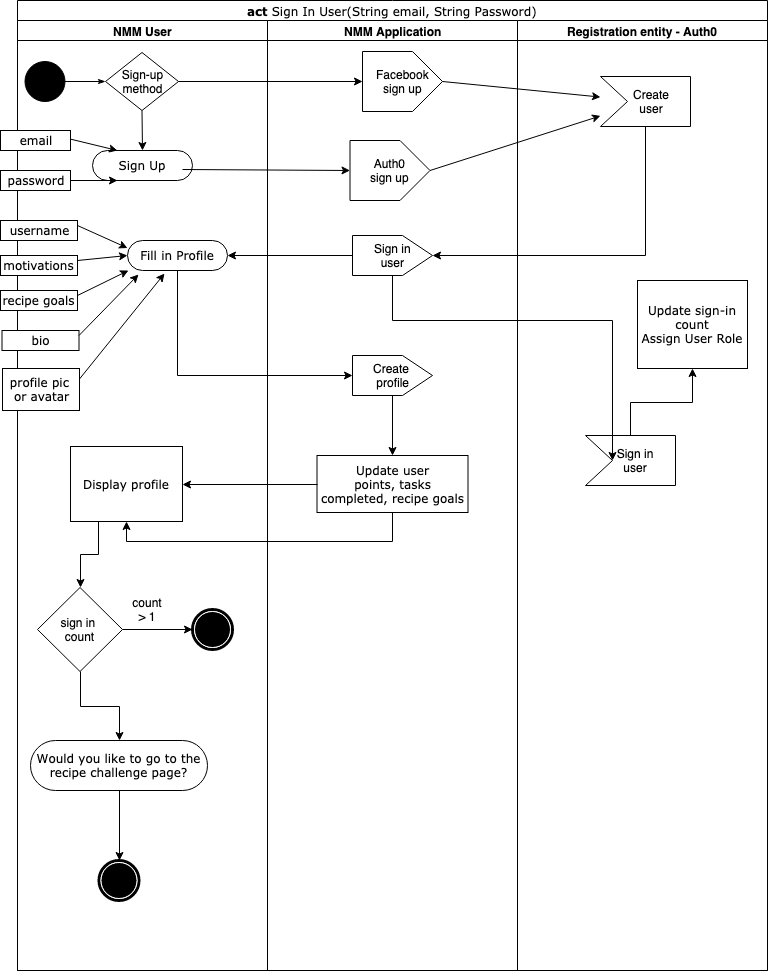

The diagram above was exported from draw.io. Its source (the exported page's mxGraphModel, read from the mxfile embedded in the PNG):
<mxGraphModel dx="932" dy="1766" grid="1" gridSize="10" guides="1" tooltips="1" connect="1" arrows="1" fold="1" page="1" pageScale="1" pageWidth="850" pageHeight="1100" background="#ffffff" math="0" shadow="0">
  <root>
    <mxCell id="0" />
    <mxCell id="1" parent="0" />
    <mxCell id="1c1d494c118603dd-1" value="act &lt;span style=&quot;font-weight: normal&quot;&gt;Sign In&lt;/span&gt;&lt;span style=&quot;font-weight: normal&quot;&gt;&amp;nbsp;User(String email, String Password)&lt;/span&gt;" style="swimlane;html=1;childLayout=stackLayout;startSize=20;rounded=0;shadow=0;comic=0;labelBackgroundColor=none;strokeColor=#000000;strokeWidth=1;fillColor=#ffffff;fontFamily=Verdana;fontSize=12;fontColor=#000000;align=center;" parent="1" vertex="1">
      <mxGeometry x="40" y="-30" width="750" height="970" as="geometry">
        <mxRectangle x="40" y="-40" width="60" height="20" as="alternateBounds" />
      </mxGeometry>
    </mxCell>
    <mxCell id="1c1d494c118603dd-2" value="NMM User" style="swimlane;html=1;startSize=20;" parent="1c1d494c118603dd-1" vertex="1">
      <mxGeometry y="20" width="250" height="950" as="geometry" />
    </mxCell>
    <mxCell id="60571a20871a0731-4" value="" style="ellipse;whiteSpace=wrap;html=1;rounded=0;shadow=0;comic=0;labelBackgroundColor=none;strokeColor=#000000;strokeWidth=1;fillColor=#000000;fontFamily=Verdana;fontSize=12;fontColor=#000000;align=center;" parent="1c1d494c118603dd-2" vertex="1">
      <mxGeometry x="7.5" y="41" width="40" height="40" as="geometry" />
    </mxCell>
    <mxCell id="sWr72v-o-AeBQSCPDp_C-7" value="Sign-up&lt;br&gt;method" style="rhombus;whiteSpace=wrap;html=1;" parent="1c1d494c118603dd-2" vertex="1">
      <mxGeometry x="88" y="32" width="73" height="58" as="geometry" />
    </mxCell>
    <mxCell id="1c1d494c118603dd-27" style="edgeStyle=orthogonalEdgeStyle;rounded=0;html=1;labelBackgroundColor=none;startArrow=none;startFill=0;startSize=5;endArrow=classicThin;endFill=1;endSize=5;jettySize=auto;orthogonalLoop=1;strokeColor=#000000;strokeWidth=1;fontFamily=Verdana;fontSize=12;fontColor=#000000;" parent="1c1d494c118603dd-2" source="60571a20871a0731-4" target="sWr72v-o-AeBQSCPDp_C-7" edge="1">
      <mxGeometry relative="1" as="geometry">
        <mxPoint x="120" y="140" as="targetPoint" />
      </mxGeometry>
    </mxCell>
    <mxCell id="sWr72v-o-AeBQSCPDp_C-6" value="" style="endArrow=classic;html=1;exitX=0.5;exitY=1;exitDx=0;exitDy=0;entryX=0.5;entryY=0;entryDx=0;entryDy=0;" parent="1c1d494c118603dd-2" source="sWr72v-o-AeBQSCPDp_C-7" target="60571a20871a0731-8" edge="1">
      <mxGeometry width="50" height="50" relative="1" as="geometry">
        <mxPoint x="87.5" y="100" as="sourcePoint" />
        <mxPoint x="60" y="130" as="targetPoint" />
      </mxGeometry>
    </mxCell>
    <mxCell id="60571a20871a0731-8" value="Sign Up" style="rounded=1;whiteSpace=wrap;html=1;shadow=0;comic=0;labelBackgroundColor=none;strokeColor=#000000;strokeWidth=1;fillColor=#ffffff;fontFamily=Verdana;fontSize=12;fontColor=#000000;align=center;arcSize=50;" parent="1c1d494c118603dd-2" vertex="1">
      <mxGeometry x="75" y="130" width="100" height="30" as="geometry" />
    </mxCell>
    <mxCell id="sWr72v-o-AeBQSCPDp_C-2" value="email" style="rounded=0;whiteSpace=wrap;html=1;shadow=0;comic=0;labelBackgroundColor=none;strokeColor=#000000;strokeWidth=1;fillColor=#ffffff;fontFamily=Verdana;fontSize=12;fontColor=#000000;align=center;arcSize=50;" parent="1c1d494c118603dd-2" vertex="1">
      <mxGeometry x="-17" y="110" width="70" height="20" as="geometry" />
    </mxCell>
    <mxCell id="sWr72v-o-AeBQSCPDp_C-3" value="password" style="rounded=0;whiteSpace=wrap;html=1;shadow=0;comic=0;labelBackgroundColor=none;strokeColor=#000000;strokeWidth=1;fillColor=#ffffff;fontFamily=Verdana;fontSize=12;fontColor=#000000;align=center;arcSize=50;" parent="1c1d494c118603dd-2" vertex="1">
      <mxGeometry x="-17" y="150" width="70" height="20" as="geometry" />
    </mxCell>
    <mxCell id="sWr72v-o-AeBQSCPDp_C-12" value="" style="endArrow=classic;html=1;entryX=0.25;entryY=0;entryDx=0;entryDy=0;" parent="1c1d494c118603dd-2" target="60571a20871a0731-8" edge="1">
      <mxGeometry width="50" height="50" relative="1" as="geometry">
        <mxPoint x="52.5" y="118.5" as="sourcePoint" />
        <mxPoint x="102.5" y="68.5" as="targetPoint" />
      </mxGeometry>
    </mxCell>
    <mxCell id="sWr72v-o-AeBQSCPDp_C-13" value="" style="endArrow=classic;html=1;entryX=0.25;entryY=1;entryDx=0;entryDy=0;exitX=1;exitY=0.5;exitDx=0;exitDy=0;" parent="1c1d494c118603dd-2" source="sWr72v-o-AeBQSCPDp_C-3" target="60571a20871a0731-8" edge="1">
      <mxGeometry width="50" height="50" relative="1" as="geometry">
        <mxPoint x="62.5" y="167.5" as="sourcePoint" />
        <mxPoint x="100" y="179" as="targetPoint" />
      </mxGeometry>
    </mxCell>
    <mxCell id="sWr72v-o-AeBQSCPDp_C-15" value="" style="endArrow=classic;html=1;exitX=1;exitY=0.5;exitDx=0;exitDy=0;entryX=0.5;entryY=1;entryDx=0;entryDy=0;" parent="1c1d494c118603dd-2" target="sWr72v-o-AeBQSCPDp_C-40" edge="1">
      <mxGeometry width="50" height="50" relative="1" as="geometry">
        <mxPoint x="165" y="149" as="sourcePoint" />
        <mxPoint x="325" y="150" as="targetPoint" />
      </mxGeometry>
    </mxCell>
    <mxCell id="sWr72v-o-AeBQSCPDp_C-22" value="Fill in Profile" style="rounded=1;whiteSpace=wrap;html=1;shadow=0;comic=0;labelBackgroundColor=none;strokeColor=#000000;strokeWidth=1;fillColor=#ffffff;fontFamily=Verdana;fontSize=12;fontColor=#000000;align=center;arcSize=50;" parent="1c1d494c118603dd-2" vertex="1">
      <mxGeometry x="110" y="220" width="100" height="30" as="geometry" />
    </mxCell>
    <mxCell id="sWr72v-o-AeBQSCPDp_C-23" value="username" style="rounded=0;whiteSpace=wrap;html=1;shadow=0;comic=0;labelBackgroundColor=none;strokeColor=#000000;strokeWidth=1;fillColor=#ffffff;fontFamily=Verdana;fontSize=12;fontColor=#000000;align=center;arcSize=50;" parent="1c1d494c118603dd-2" vertex="1">
      <mxGeometry x="-17" y="200" width="77" height="20" as="geometry" />
    </mxCell>
    <mxCell id="sWr72v-o-AeBQSCPDp_C-24" value="" style="endArrow=classic;html=1;entryX=0;entryY=0.25;entryDx=0;entryDy=0;exitX=1;exitY=0.25;exitDx=0;exitDy=0;" parent="1c1d494c118603dd-2" source="sWr72v-o-AeBQSCPDp_C-23" target="sWr72v-o-AeBQSCPDp_C-22" edge="1">
      <mxGeometry width="50" height="50" relative="1" as="geometry">
        <mxPoint x="50" y="223.5" as="sourcePoint" />
        <mxPoint x="87.5" y="235" as="targetPoint" />
      </mxGeometry>
    </mxCell>
    <mxCell id="sWr72v-o-AeBQSCPDp_C-25" value="motivations" style="rounded=0;whiteSpace=wrap;html=1;shadow=0;comic=0;labelBackgroundColor=none;strokeColor=#000000;strokeWidth=1;fillColor=#ffffff;fontFamily=Verdana;fontSize=12;fontColor=#000000;align=center;arcSize=50;" parent="1c1d494c118603dd-2" vertex="1">
      <mxGeometry x="-17" y="235" width="77" height="20" as="geometry" />
    </mxCell>
    <mxCell id="sWr72v-o-AeBQSCPDp_C-26" value="" style="endArrow=classic;html=1;entryX=0;entryY=0.5;entryDx=0;entryDy=0;exitX=1;exitY=0.25;exitDx=0;exitDy=0;" parent="1c1d494c118603dd-2" source="sWr72v-o-AeBQSCPDp_C-25" target="sWr72v-o-AeBQSCPDp_C-22" edge="1">
      <mxGeometry width="50" height="50" relative="1" as="geometry">
        <mxPoint x="11" y="268.5" as="sourcePoint" />
        <mxPoint x="111" y="262.5" as="targetPoint" />
      </mxGeometry>
    </mxCell>
    <mxCell id="sWr72v-o-AeBQSCPDp_C-27" value="recipe goals" style="rounded=0;whiteSpace=wrap;html=1;shadow=0;comic=0;labelBackgroundColor=none;strokeColor=#000000;strokeWidth=1;fillColor=#ffffff;fontFamily=Verdana;fontSize=12;fontColor=#000000;align=center;arcSize=50;" parent="1c1d494c118603dd-2" vertex="1">
      <mxGeometry x="-17" y="270" width="77" height="20" as="geometry" />
    </mxCell>
    <mxCell id="sWr72v-o-AeBQSCPDp_C-28" value="" style="endArrow=classic;html=1;entryX=0.01;entryY=1;entryDx=0;entryDy=0;exitX=1;exitY=0.25;exitDx=0;exitDy=0;entryPerimeter=0;" parent="1c1d494c118603dd-2" source="sWr72v-o-AeBQSCPDp_C-27" target="sWr72v-o-AeBQSCPDp_C-22" edge="1">
      <mxGeometry width="50" height="50" relative="1" as="geometry">
        <mxPoint x="-29" y="313.5" as="sourcePoint" />
        <mxPoint x="110" y="270" as="targetPoint" />
      </mxGeometry>
    </mxCell>
    <mxCell id="sWr72v-o-AeBQSCPDp_C-29" value="bio" style="rounded=0;whiteSpace=wrap;html=1;shadow=0;comic=0;labelBackgroundColor=none;strokeColor=#000000;strokeWidth=1;fillColor=#ffffff;fontFamily=Verdana;fontSize=12;fontColor=#000000;align=center;arcSize=50;" parent="1c1d494c118603dd-2" vertex="1">
      <mxGeometry x="-15.5" y="310" width="77" height="20" as="geometry" />
    </mxCell>
    <mxCell id="sWr72v-o-AeBQSCPDp_C-30" value="" style="endArrow=classic;html=1;entryX=0.11;entryY=1.133;entryDx=0;entryDy=0;exitX=1;exitY=0.25;exitDx=0;exitDy=0;entryPerimeter=0;" parent="1c1d494c118603dd-2" source="sWr72v-o-AeBQSCPDp_C-29" target="sWr72v-o-AeBQSCPDp_C-22" edge="1">
      <mxGeometry width="50" height="50" relative="1" as="geometry">
        <mxPoint x="-67.5" y="363.5" as="sourcePoint" />
        <mxPoint x="112.5" y="290" as="targetPoint" />
      </mxGeometry>
    </mxCell>
    <mxCell id="sWr72v-o-AeBQSCPDp_C-31" value="profile pic&amp;nbsp;&lt;br&gt;or avatar" style="rounded=0;whiteSpace=wrap;html=1;shadow=0;comic=0;labelBackgroundColor=none;strokeColor=#000000;strokeWidth=1;fillColor=#ffffff;fontFamily=Verdana;fontSize=12;fontColor=#000000;align=center;arcSize=50;" parent="1c1d494c118603dd-2" vertex="1">
      <mxGeometry x="-15" y="348" width="77" height="42" as="geometry" />
    </mxCell>
    <mxCell id="sWr72v-o-AeBQSCPDp_C-32" value="" style="endArrow=classic;html=1;entryX=0.37;entryY=1.1;entryDx=0;entryDy=0;exitX=1;exitY=0.25;exitDx=0;exitDy=0;entryPerimeter=0;" parent="1c1d494c118603dd-2" source="sWr72v-o-AeBQSCPDp_C-31" target="sWr72v-o-AeBQSCPDp_C-22" edge="1">
      <mxGeometry width="50" height="50" relative="1" as="geometry">
        <mxPoint x="-107.5" y="411.5" as="sourcePoint" />
        <mxPoint x="121" y="291.99" as="targetPoint" />
      </mxGeometry>
    </mxCell>
    <mxCell id="sWr72v-o-AeBQSCPDp_C-63" style="edgeStyle=orthogonalEdgeStyle;rounded=0;orthogonalLoop=1;jettySize=auto;html=1;exitX=0.25;exitY=1;exitDx=0;exitDy=0;entryX=0.5;entryY=0;entryDx=0;entryDy=0;" parent="1c1d494c118603dd-2" source="sWr72v-o-AeBQSCPDp_C-55" target="sWr72v-o-AeBQSCPDp_C-62" edge="1">
      <mxGeometry relative="1" as="geometry" />
    </mxCell>
    <mxCell id="sWr72v-o-AeBQSCPDp_C-55" value="Display profile" style="rounded=0;whiteSpace=wrap;html=1;shadow=0;comic=0;labelBackgroundColor=none;strokeColor=#000000;strokeWidth=1;fillColor=#ffffff;fontFamily=Verdana;fontSize=12;fontColor=#000000;align=center;arcSize=50;" parent="1c1d494c118603dd-2" vertex="1">
      <mxGeometry x="53" y="426" width="112" height="75" as="geometry" />
    </mxCell>
    <mxCell id="60571a20871a0731-5" value="" style="shape=mxgraph.bpmn.shape;html=1;verticalLabelPosition=bottom;labelBackgroundColor=#ffffff;verticalAlign=top;perimeter=ellipsePerimeter;outline=end;symbol=terminate;rounded=0;shadow=0;comic=0;strokeColor=#000000;strokeWidth=1;fillColor=#ffffff;fontFamily=Verdana;fontSize=12;fontColor=#000000;align=center;" parent="1c1d494c118603dd-2" vertex="1">
      <mxGeometry x="175" y="589" width="40" height="40" as="geometry" />
    </mxCell>
    <mxCell id="sWr72v-o-AeBQSCPDp_C-66" style="edgeStyle=orthogonalEdgeStyle;rounded=0;orthogonalLoop=1;jettySize=auto;html=1;exitX=1;exitY=0.5;exitDx=0;exitDy=0;entryX=0;entryY=0.5;entryDx=0;entryDy=0;" parent="1c1d494c118603dd-2" source="sWr72v-o-AeBQSCPDp_C-62" target="60571a20871a0731-5" edge="1">
      <mxGeometry relative="1" as="geometry" />
    </mxCell>
    <mxCell id="sWr72v-o-AeBQSCPDp_C-69" style="edgeStyle=orthogonalEdgeStyle;rounded=0;orthogonalLoop=1;jettySize=auto;html=1;exitX=0.5;exitY=1;exitDx=0;exitDy=0;entryX=0.5;entryY=0;entryDx=0;entryDy=0;" parent="1c1d494c118603dd-2" source="sWr72v-o-AeBQSCPDp_C-62" target="sWr72v-o-AeBQSCPDp_C-68" edge="1">
      <mxGeometry relative="1" as="geometry" />
    </mxCell>
    <mxCell id="sWr72v-o-AeBQSCPDp_C-62" value="sign in&amp;nbsp;&lt;br&gt;count" style="rhombus;whiteSpace=wrap;html=1;" parent="1c1d494c118603dd-2" vertex="1">
      <mxGeometry x="20" y="567" width="85" height="84" as="geometry" />
    </mxCell>
    <mxCell id="sWr72v-o-AeBQSCPDp_C-65" value="count &amp;gt; 1" style="text;html=1;strokeColor=none;fillColor=none;align=center;verticalAlign=middle;whiteSpace=wrap;rounded=0;" parent="1c1d494c118603dd-2" vertex="1">
      <mxGeometry x="110" y="579" width="40" height="20" as="geometry" />
    </mxCell>
    <mxCell id="sWr72v-o-AeBQSCPDp_C-71" style="edgeStyle=orthogonalEdgeStyle;rounded=0;orthogonalLoop=1;jettySize=auto;html=1;exitX=0.5;exitY=1;exitDx=0;exitDy=0;entryX=0.5;entryY=0;entryDx=0;entryDy=0;" parent="1c1d494c118603dd-2" source="sWr72v-o-AeBQSCPDp_C-68" target="sWr72v-o-AeBQSCPDp_C-70" edge="1">
      <mxGeometry relative="1" as="geometry" />
    </mxCell>
    <mxCell id="sWr72v-o-AeBQSCPDp_C-68" value="Would you like to go to the recipe challenge page?" style="rounded=1;whiteSpace=wrap;html=1;shadow=0;comic=0;labelBackgroundColor=none;strokeColor=#000000;strokeWidth=1;fillColor=#ffffff;fontFamily=Verdana;fontSize=12;fontColor=#000000;align=center;arcSize=50;" parent="1c1d494c118603dd-2" vertex="1">
      <mxGeometry x="13" y="720" width="177" height="50" as="geometry" />
    </mxCell>
    <mxCell id="sWr72v-o-AeBQSCPDp_C-70" value="" style="shape=mxgraph.bpmn.shape;html=1;verticalLabelPosition=bottom;labelBackgroundColor=#ffffff;verticalAlign=top;perimeter=ellipsePerimeter;outline=end;symbol=terminate;rounded=0;shadow=0;comic=0;strokeColor=#000000;strokeWidth=1;fillColor=#ffffff;fontFamily=Verdana;fontSize=12;fontColor=#000000;align=center;" parent="1c1d494c118603dd-2" vertex="1">
      <mxGeometry x="81.5" y="840" width="40" height="40" as="geometry" />
    </mxCell>
    <mxCell id="1c1d494c118603dd-3" value="NMM Application" style="swimlane;html=1;startSize=20;" parent="1c1d494c118603dd-1" vertex="1">
      <mxGeometry x="250" y="20" width="250" height="950" as="geometry" />
    </mxCell>
    <mxCell id="1c1d494c118603dd-39" style="edgeStyle=none;rounded=0;html=1;labelBackgroundColor=none;startArrow=none;startFill=0;startSize=5;endArrow=classicThin;endFill=1;endSize=5;jettySize=auto;orthogonalLoop=1;strokeColor=#000000;strokeWidth=1;fontFamily=Verdana;fontSize=12;fontColor=#000000;" parent="1c1d494c118603dd-3" edge="1">
      <mxGeometry relative="1" as="geometry">
        <mxPoint x="113.54999999999995" y="420" as="sourcePoint" />
      </mxGeometry>
    </mxCell>
    <mxCell id="sWr72v-o-AeBQSCPDp_C-39" value="Facebook&lt;br&gt;sign up" style="shape=offPageConnector;html=1;rotation=90;horizontal=0;flipV=1;align=center;" parent="1c1d494c118603dd-3" vertex="1">
      <mxGeometry x="105" y="21" width="60" height="80" as="geometry" />
    </mxCell>
    <mxCell id="sWr72v-o-AeBQSCPDp_C-54" style="edgeStyle=orthogonalEdgeStyle;rounded=0;orthogonalLoop=1;jettySize=auto;html=1;exitX=1;exitY=0.5;exitDx=0;exitDy=0;entryX=0.5;entryY=0;entryDx=0;entryDy=0;" parent="1c1d494c118603dd-3" source="sWr72v-o-AeBQSCPDp_C-47" target="sWr72v-o-AeBQSCPDp_C-53" edge="1">
      <mxGeometry relative="1" as="geometry" />
    </mxCell>
    <mxCell id="sWr72v-o-AeBQSCPDp_C-47" value="Create &lt;br&gt;profile" style="shape=offPageConnector;html=1;rotation=90;horizontal=0;flipV=1;align=center;" parent="1c1d494c118603dd-3" vertex="1">
      <mxGeometry x="105" y="315" width="40" height="80" as="geometry" />
    </mxCell>
    <mxCell id="sWr72v-o-AeBQSCPDp_C-53" value="Update user&lt;br&gt;points, tasks completed, recipe goals" style="rounded=0;whiteSpace=wrap;html=1;shadow=0;comic=0;labelBackgroundColor=none;strokeColor=#000000;strokeWidth=1;fillColor=#ffffff;fontFamily=Verdana;fontSize=12;fontColor=#000000;align=center;arcSize=50;" parent="1c1d494c118603dd-3" vertex="1">
      <mxGeometry x="49.5" y="435" width="151" height="57" as="geometry" />
    </mxCell>
    <mxCell id="1c1d494c118603dd-4" value="Registration entity - Auth0" style="swimlane;html=1;startSize=20;" parent="1c1d494c118603dd-1" vertex="1">
      <mxGeometry x="500" y="20" width="250" height="950" as="geometry" />
    </mxCell>
    <mxCell id="1c1d494c118603dd-38" style="edgeStyle=none;rounded=0;html=1;labelBackgroundColor=none;startArrow=none;startFill=0;startSize=5;endArrow=classicThin;endFill=1;endSize=5;jettySize=auto;orthogonalLoop=1;strokeColor=#000000;strokeWidth=1;fontFamily=Verdana;fontSize=12;fontColor=#000000;" parent="1c1d494c118603dd-4" edge="1">
      <mxGeometry relative="1" as="geometry">
        <mxPoint x="85" y="356.1111111111113" as="sourcePoint" />
      </mxGeometry>
    </mxCell>
    <mxCell id="sWr72v-o-AeBQSCPDp_C-37" value="" style="verticalLabelPosition=bottom;align=center;outlineConnect=0;dashed=0;html=1;verticalAlign=top;shape=mxgraph.pid.flow_sensors.weir;rotation=-90;" parent="1c1d494c118603dd-4" vertex="1">
      <mxGeometry x="103" y="36" width="50" height="90" as="geometry" />
    </mxCell>
    <mxCell id="sWr72v-o-AeBQSCPDp_C-38" value="Create&lt;br&gt;user" style="text;html=1;strokeColor=none;fillColor=none;align=center;verticalAlign=middle;whiteSpace=wrap;rounded=0;" parent="1c1d494c118603dd-4" vertex="1">
      <mxGeometry x="113" y="71" width="40" height="20" as="geometry" />
    </mxCell>
    <mxCell id="sWr72v-o-AeBQSCPDp_C-60" style="edgeStyle=orthogonalEdgeStyle;rounded=0;orthogonalLoop=1;jettySize=auto;html=1;exitX=1;exitY=0.5;exitDx=0;exitDy=0;exitPerimeter=0;entryX=0.5;entryY=1;entryDx=0;entryDy=0;" parent="1c1d494c118603dd-4" source="sWr72v-o-AeBQSCPDp_C-44" target="sWr72v-o-AeBQSCPDp_C-59" edge="1">
      <mxGeometry relative="1" as="geometry" />
    </mxCell>
    <mxCell id="sWr72v-o-AeBQSCPDp_C-44" value="" style="verticalLabelPosition=bottom;align=center;outlineConnect=0;dashed=0;html=1;verticalAlign=top;shape=mxgraph.pid.flow_sensors.weir;rotation=-90;" parent="1c1d494c118603dd-4" vertex="1">
      <mxGeometry x="88" y="395" width="50" height="90" as="geometry" />
    </mxCell>
    <mxCell id="sWr72v-o-AeBQSCPDp_C-45" value="Sign in user" style="text;html=1;strokeColor=none;fillColor=none;align=center;verticalAlign=middle;whiteSpace=wrap;rounded=0;" parent="1c1d494c118603dd-4" vertex="1">
      <mxGeometry x="98" y="430" width="40" height="20" as="geometry" />
    </mxCell>
    <mxCell id="sWr72v-o-AeBQSCPDp_C-59" value="Update sign-in count&lt;br&gt;Assign User Role" style="rounded=0;whiteSpace=wrap;html=1;shadow=0;comic=0;labelBackgroundColor=none;strokeColor=#000000;strokeWidth=1;fillColor=#ffffff;fontFamily=Verdana;fontSize=12;fontColor=#000000;align=center;arcSize=50;" parent="1c1d494c118603dd-4" vertex="1">
      <mxGeometry x="120" y="260" width="110" height="88" as="geometry" />
    </mxCell>
    <mxCell id="sWr72v-o-AeBQSCPDp_C-8" value="" style="endArrow=classic;html=1;exitX=1;exitY=0.5;exitDx=0;exitDy=0;entryX=0.5;entryY=1;entryDx=0;entryDy=0;" parent="1c1d494c118603dd-1" source="sWr72v-o-AeBQSCPDp_C-7" target="sWr72v-o-AeBQSCPDp_C-39" edge="1">
      <mxGeometry width="50" height="50" relative="1" as="geometry">
        <mxPoint x="190" y="220" as="sourcePoint" />
        <mxPoint x="330" y="80" as="targetPoint" />
      </mxGeometry>
    </mxCell>
    <mxCell id="sWr72v-o-AeBQSCPDp_C-10" value="" style="endArrow=classic;html=1;exitX=0.5;exitY=0;exitDx=0;exitDy=0;" parent="1c1d494c118603dd-1" source="sWr72v-o-AeBQSCPDp_C-39" target="sWr72v-o-AeBQSCPDp_C-37" edge="1">
      <mxGeometry width="50" height="50" relative="1" as="geometry">
        <mxPoint x="450" y="96" as="sourcePoint" />
        <mxPoint x="593" y="119.75" as="targetPoint" />
      </mxGeometry>
    </mxCell>
    <mxCell id="sWr72v-o-AeBQSCPDp_C-48" style="edgeStyle=orthogonalEdgeStyle;rounded=0;orthogonalLoop=1;jettySize=auto;html=1;exitX=0.5;exitY=1;exitDx=0;exitDy=0;entryX=0.5;entryY=1;entryDx=0;entryDy=0;" parent="1c1d494c118603dd-1" source="sWr72v-o-AeBQSCPDp_C-22" target="sWr72v-o-AeBQSCPDp_C-47" edge="1">
      <mxGeometry relative="1" as="geometry" />
    </mxCell>
    <mxCell id="sWr72v-o-AeBQSCPDp_C-56" style="edgeStyle=orthogonalEdgeStyle;rounded=0;orthogonalLoop=1;jettySize=auto;html=1;exitX=0;exitY=0.5;exitDx=0;exitDy=0;entryX=1;entryY=0.5;entryDx=0;entryDy=0;" parent="1c1d494c118603dd-1" source="sWr72v-o-AeBQSCPDp_C-53" target="sWr72v-o-AeBQSCPDp_C-55" edge="1">
      <mxGeometry relative="1" as="geometry" />
    </mxCell>
    <mxCell id="sWr72v-o-AeBQSCPDp_C-57" style="edgeStyle=orthogonalEdgeStyle;rounded=0;orthogonalLoop=1;jettySize=auto;html=1;exitX=0.5;exitY=1;exitDx=0;exitDy=0;entryX=0.5;entryY=1;entryDx=0;entryDy=0;" parent="1c1d494c118603dd-1" source="sWr72v-o-AeBQSCPDp_C-53" target="sWr72v-o-AeBQSCPDp_C-55" edge="1">
      <mxGeometry relative="1" as="geometry" />
    </mxCell>
    <mxCell id="sWr72v-o-AeBQSCPDp_C-40" value="Auth0&lt;br&gt;sign up" style="shape=offPageConnector;html=1;rotation=90;horizontal=0;flipV=1;align=center;" parent="1" vertex="1">
      <mxGeometry x="382.5" y="100" width="60" height="80" as="geometry" />
    </mxCell>
    <mxCell id="sWr72v-o-AeBQSCPDp_C-17" value="" style="endArrow=classic;html=1;exitX=0.5;exitY=0;exitDx=0;exitDy=0;" parent="1" source="sWr72v-o-AeBQSCPDp_C-40" target="sWr72v-o-AeBQSCPDp_C-37" edge="1">
      <mxGeometry width="50" height="50" relative="1" as="geometry">
        <mxPoint x="465" y="140" as="sourcePoint" />
        <mxPoint x="633" y="109.25" as="targetPoint" />
      </mxGeometry>
    </mxCell>
    <mxCell id="sWr72v-o-AeBQSCPDp_C-43" style="edgeStyle=orthogonalEdgeStyle;rounded=0;orthogonalLoop=1;jettySize=auto;html=1;exitX=1;exitY=0.5;exitDx=0;exitDy=0;entryX=0.5;entryY=0.3;entryDx=0;entryDy=0;entryPerimeter=0;" parent="1" source="sWr72v-o-AeBQSCPDp_C-41" target="sWr72v-o-AeBQSCPDp_C-44" edge="1">
      <mxGeometry relative="1" as="geometry">
        <mxPoint x="633" y="265" as="targetPoint" />
        <Array as="points">
          <mxPoint x="415" y="290" />
          <mxPoint x="635" y="290" />
        </Array>
      </mxGeometry>
    </mxCell>
    <mxCell id="sWr72v-o-AeBQSCPDp_C-41" value="Sign in&lt;br&gt;user" style="shape=offPageConnector;html=1;rotation=90;horizontal=0;flipV=1;align=center;" parent="1" vertex="1">
      <mxGeometry x="395" y="185" width="40" height="80" as="geometry" />
    </mxCell>
    <mxCell id="sWr72v-o-AeBQSCPDp_C-21" value="" style="endArrow=classic;html=1;exitX=0.5;exitY=1;exitDx=0;exitDy=0;" parent="1" source="sWr72v-o-AeBQSCPDp_C-41" target="sWr72v-o-AeBQSCPDp_C-22" edge="1">
      <mxGeometry width="50" height="50" relative="1" as="geometry">
        <mxPoint x="365" y="225" as="sourcePoint" />
        <mxPoint x="230" y="225" as="targetPoint" />
      </mxGeometry>
    </mxCell>
    <mxCell id="sWr72v-o-AeBQSCPDp_C-61" style="edgeStyle=orthogonalEdgeStyle;rounded=0;orthogonalLoop=1;jettySize=auto;html=1;exitX=0;exitY=0.5;exitDx=0;exitDy=0;exitPerimeter=0;entryX=0.5;entryY=0;entryDx=0;entryDy=0;" parent="1" source="sWr72v-o-AeBQSCPDp_C-37" target="sWr72v-o-AeBQSCPDp_C-41" edge="1">
      <mxGeometry relative="1" as="geometry" />
    </mxCell>
  </root>
</mxGraphModel>